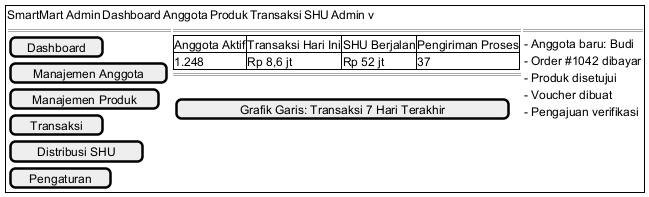

The diagram above was rendered by PlantUML. Its source (embedded in the PNG):
@startsalt
{+
{ SmartMart Admin | Dashboard | Anggota | Produk | Transaksi | SHU | Admin v }
{
{
== Menu ==
[ Dashboard ]
[ Manajemen Anggota ]
[ Manajemen Produk ]
[ Transaksi ]
[ Distribusi SHU ]
[ Pengaturan ]
} |
{
== Dashboard Utama ==
{#
Anggota Aktif | Transaksi Hari Ini | SHU Berjalan | Pengiriman Proses
1.248 | Rp 8,6 jt | Rp 52 jt | 37
}
== Tren 7 Hari Terakhir ==
{
.
   [ Grafik Garis: Transaksi 7 Hari Terakhir ]
.
}
} |
{
== Aktivitas Terkini ==
- Anggota baru: Budi
- Order #1042 dibayar
- Produk disetujui
- Voucher dibuat
- Pengajuan verifikasi
}
}
}
@endsalt